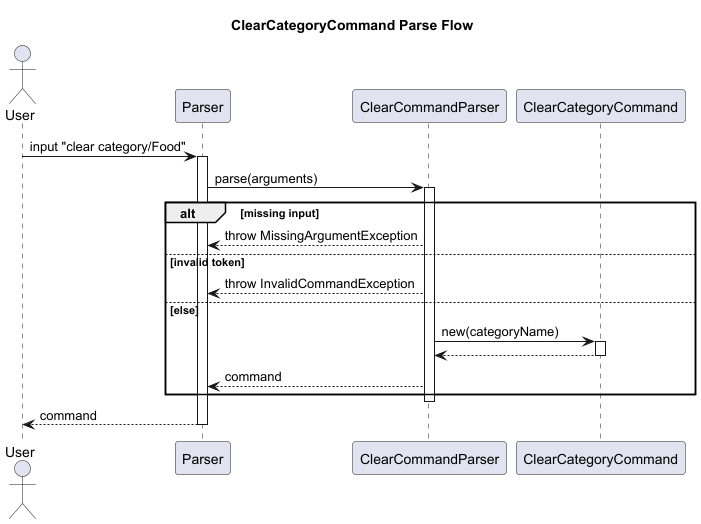

The diagram above was rendered by PlantUML. Its source (embedded in the PNG):
@startuml
title ClearCategoryCommand Parse Flow

actor User
participant Parser
participant ClearCommandParser
participant ClearCategoryCommand

User -> Parser : input "clear category/Food"
activate Parser

Parser -> ClearCommandParser : parse(arguments)
activate ClearCommandParser

alt missing input
    ClearCommandParser --> Parser : throw MissingArgumentException
else invalid token
    ClearCommandParser --> Parser : throw InvalidCommandException
else else
    ClearCommandParser -> ClearCategoryCommand : new(categoryName)
    activate ClearCategoryCommand
    ClearCategoryCommand --> ClearCommandParser
    deactivate ClearCategoryCommand

    ClearCommandParser --> Parser : command
end

deactivate ClearCommandParser
Parser --> User : command
deactivate Parser

@enduml